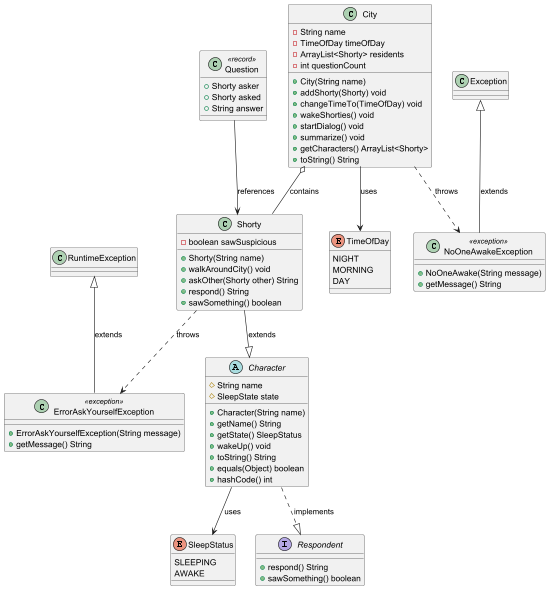

The diagram above was rendered by PlantUML. Its source (embedded in the PNG):
@startuml
enum SleepStatus {
    SLEEPING
    AWAKE
}

enum TimeOfDay {
    NIGHT
    MORNING
    DAY
}

interface Respondent {
    +respond() String
    +sawSomething() boolean
}

class Question <<record>> {
    +Shorty asker
    +Shorty asked
    +String answer
}

class ErrorAskYourselfException <<exception>> {
    +ErrorAskYourselfException(String message)
    +getMessage() String
}

class NoOneAwakeException <<exception>> {
    +NoOneAwake(String message)
    +getMessage() String
}

class Shorty {
    -boolean sawSuspicious
    +Shorty(String name)
    +walkAroundCity() void
    +askOther(Shorty other) String
    +respond() String
    +sawSomething() boolean
}

abstract class Character {
    #String name
    #SleepState state
    +Character(String name)
    +getName() String
    +getState() SleepStatus
    +wakeUp() void
    +toString() String
    +equals(Object) boolean
    +hashCode() int
}

class City {
    -String name
    -TimeOfDay timeOfDay
    -ArrayList<Shorty> residents
    -int questionCount
    +City(String name)
    +addShorty(Shorty) void
    +changeTimeTo(TimeOfDay) void
    +wakeShorties() void
    +startDialog() void
    +summarize() void
    +getCharacters() ArrayList<Shorty>
    +toString() String
}

Shorty --|> Character : extends
Shorty ..> ErrorAskYourselfException : throws
Character--> SleepStatus : uses
Character ..|> Respondent : implements
Question --> Shorty : references
City o-- Shorty : contains
City --> TimeOfDay : uses
City ..> NoOneAwakeException : throws

Exception <|-- NoOneAwakeException : extends
RuntimeException <|-- ErrorAskYourselfException : extends
@enduml